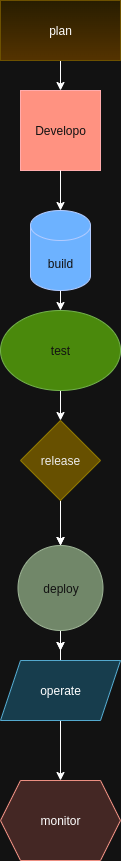

The diagram above was exported from draw.io. Its source (the exported page's mxGraphModel, read from the mxfile embedded in the PNG):
<mxGraphModel dx="732" dy="518" grid="1" gridSize="10" guides="1" tooltips="1" connect="1" arrows="1" fold="1" page="1" pageScale="1" pageWidth="827" pageHeight="1169" math="0" shadow="0">
  <root>
    <mxCell id="0" />
    <mxCell id="1" parent="0" />
    <mxCell id="b2PCThO09Kw2bhrs5bGb-7" style="edgeStyle=orthogonalEdgeStyle;rounded=0;orthogonalLoop=1;jettySize=auto;html=1;exitX=0.5;exitY=1;exitDx=0;exitDy=0;" edge="1" parent="1" source="b2PCThO09Kw2bhrs5bGb-1" target="b2PCThO09Kw2bhrs5bGb-2">
      <mxGeometry relative="1" as="geometry" />
    </mxCell>
    <mxCell id="b2PCThO09Kw2bhrs5bGb-1" value="plan" style="rounded=0;whiteSpace=wrap;html=1;fillColor=#fff2cc;gradientColor=#ffd966;strokeColor=#d6b656;" vertex="1" parent="1">
      <mxGeometry x="294" y="40" width="120" height="60" as="geometry" />
    </mxCell>
    <mxCell id="b2PCThO09Kw2bhrs5bGb-2" value="Developo" style="whiteSpace=wrap;html=1;aspect=fixed;fillColor=#e51400;fontColor=#ffffff;strokeColor=#B20000;" vertex="1" parent="1">
      <mxGeometry x="314" y="130" width="80" height="80" as="geometry" />
    </mxCell>
    <mxCell id="b2PCThO09Kw2bhrs5bGb-15" style="edgeStyle=orthogonalEdgeStyle;rounded=0;orthogonalLoop=1;jettySize=auto;html=1;exitX=0.5;exitY=1;exitDx=0;exitDy=0;exitPerimeter=0;entryX=0.5;entryY=0;entryDx=0;entryDy=0;" edge="1" parent="1" source="b2PCThO09Kw2bhrs5bGb-11" target="b2PCThO09Kw2bhrs5bGb-14">
      <mxGeometry relative="1" as="geometry" />
    </mxCell>
    <mxCell id="b2PCThO09Kw2bhrs5bGb-11" value="build" style="shape=cylinder3;whiteSpace=wrap;html=1;boundedLbl=1;backgroundOutline=1;size=15;fillColor=#0050ef;fontColor=#ffffff;strokeColor=#001DBC;" vertex="1" parent="1">
      <mxGeometry x="324" y="250" width="60" height="80" as="geometry" />
    </mxCell>
    <mxCell id="b2PCThO09Kw2bhrs5bGb-13" style="edgeStyle=orthogonalEdgeStyle;rounded=0;orthogonalLoop=1;jettySize=auto;html=1;exitX=0.5;exitY=1;exitDx=0;exitDy=0;entryX=0.5;entryY=0;entryDx=0;entryDy=0;entryPerimeter=0;" edge="1" parent="1" source="b2PCThO09Kw2bhrs5bGb-2" target="b2PCThO09Kw2bhrs5bGb-11">
      <mxGeometry relative="1" as="geometry" />
    </mxCell>
    <mxCell id="b2PCThO09Kw2bhrs5bGb-18" style="edgeStyle=orthogonalEdgeStyle;rounded=0;orthogonalLoop=1;jettySize=auto;html=1;exitX=0.5;exitY=1;exitDx=0;exitDy=0;entryX=0.5;entryY=0;entryDx=0;entryDy=0;" edge="1" parent="1" source="b2PCThO09Kw2bhrs5bGb-14" target="b2PCThO09Kw2bhrs5bGb-16">
      <mxGeometry relative="1" as="geometry" />
    </mxCell>
    <mxCell id="b2PCThO09Kw2bhrs5bGb-14" value="test" style="ellipse;whiteSpace=wrap;html=1;fillColor=#60a917;fontColor=#ffffff;strokeColor=#2D7600;" vertex="1" parent="1">
      <mxGeometry x="294" y="350" width="120" height="80" as="geometry" />
    </mxCell>
    <mxCell id="b2PCThO09Kw2bhrs5bGb-20" style="edgeStyle=orthogonalEdgeStyle;rounded=0;orthogonalLoop=1;jettySize=auto;html=1;" edge="1" parent="1" target="b2PCThO09Kw2bhrs5bGb-19">
      <mxGeometry relative="1" as="geometry">
        <mxPoint x="354" y="580" as="sourcePoint" />
      </mxGeometry>
    </mxCell>
    <mxCell id="b2PCThO09Kw2bhrs5bGb-23" value="" style="edgeStyle=orthogonalEdgeStyle;rounded=0;orthogonalLoop=1;jettySize=auto;html=1;" edge="1" parent="1" source="b2PCThO09Kw2bhrs5bGb-16" target="b2PCThO09Kw2bhrs5bGb-19">
      <mxGeometry relative="1" as="geometry" />
    </mxCell>
    <mxCell id="b2PCThO09Kw2bhrs5bGb-24" style="edgeStyle=orthogonalEdgeStyle;rounded=0;orthogonalLoop=1;jettySize=auto;html=1;exitX=0.5;exitY=1;exitDx=0;exitDy=0;entryX=0.5;entryY=0;entryDx=0;entryDy=0;" edge="1" parent="1" source="b2PCThO09Kw2bhrs5bGb-16" target="b2PCThO09Kw2bhrs5bGb-19">
      <mxGeometry relative="1" as="geometry" />
    </mxCell>
    <mxCell id="b2PCThO09Kw2bhrs5bGb-16" value="release" style="rhombus;whiteSpace=wrap;html=1;fillColor=#e3c800;fontColor=#000000;strokeColor=#B09500;" vertex="1" parent="1">
      <mxGeometry x="314" y="460" width="80" height="80" as="geometry" />
    </mxCell>
    <mxCell id="b2PCThO09Kw2bhrs5bGb-25" style="edgeStyle=orthogonalEdgeStyle;rounded=0;orthogonalLoop=1;jettySize=auto;html=1;exitX=0.5;exitY=1;exitDx=0;exitDy=0;" edge="1" parent="1" source="b2PCThO09Kw2bhrs5bGb-19">
      <mxGeometry relative="1" as="geometry">
        <mxPoint x="354" y="690" as="targetPoint" />
      </mxGeometry>
    </mxCell>
    <mxCell id="b2PCThO09Kw2bhrs5bGb-19" value="deploy" style="ellipse;whiteSpace=wrap;html=1;aspect=fixed;fillColor=#6d8764;fontColor=#ffffff;strokeColor=#3A5431;" vertex="1" parent="1">
      <mxGeometry x="311.5" y="585" width="85" height="85" as="geometry" />
    </mxCell>
    <mxCell id="b2PCThO09Kw2bhrs5bGb-22" style="edgeStyle=orthogonalEdgeStyle;rounded=0;orthogonalLoop=1;jettySize=auto;html=1;" edge="1" parent="1" source="b2PCThO09Kw2bhrs5bGb-21">
      <mxGeometry relative="1" as="geometry">
        <mxPoint x="354" y="690" as="targetPoint" />
      </mxGeometry>
    </mxCell>
    <mxCell id="b2PCThO09Kw2bhrs5bGb-27" style="edgeStyle=orthogonalEdgeStyle;rounded=0;orthogonalLoop=1;jettySize=auto;html=1;exitX=0.5;exitY=1;exitDx=0;exitDy=0;entryX=0.5;entryY=0;entryDx=0;entryDy=0;" edge="1" parent="1" source="b2PCThO09Kw2bhrs5bGb-21" target="b2PCThO09Kw2bhrs5bGb-26">
      <mxGeometry relative="1" as="geometry" />
    </mxCell>
    <mxCell id="b2PCThO09Kw2bhrs5bGb-21" value="operate" style="shape=parallelogram;perimeter=parallelogramPerimeter;whiteSpace=wrap;html=1;fixedSize=1;fillColor=#b1ddf0;strokeColor=#10739e;" vertex="1" parent="1">
      <mxGeometry x="294" y="700" width="120" height="60" as="geometry" />
    </mxCell>
    <mxCell id="b2PCThO09Kw2bhrs5bGb-26" value="monitor" style="shape=hexagon;perimeter=hexagonPerimeter2;whiteSpace=wrap;html=1;fixedSize=1;fillColor=#fad9d5;strokeColor=#ae4132;" vertex="1" parent="1">
      <mxGeometry x="294" y="820" width="120" height="80" as="geometry" />
    </mxCell>
  </root>
</mxGraphModel>